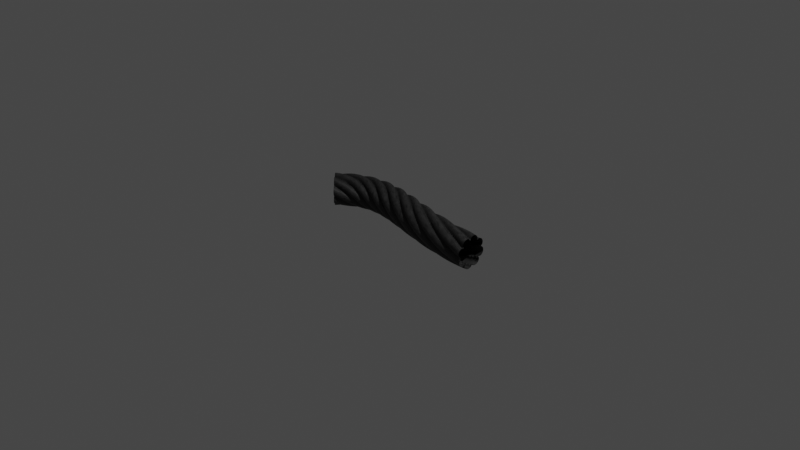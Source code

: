 # Source: cord.blend  (saved by Blender 4.0.36; exported with 4.5.12 LTS)
import bpy
from mathutils import Matrix  # noqa: F401  (used for matrix-valued properties, if any)

bpy.ops.wm.read_factory_settings(use_empty=True)
scene = bpy.context.scene
scene.name = 'Scene'

# ---- collections
col_collection = bpy.data.collections.new('Collection'); scene.collection.children.link(col_collection)

# ---- materials (node trees are filled in below, after node groups)
mat_cord_01 = bpy.data.materials.new('cord_01')
mat_cord_01.displacement_method = 'DISPLACEMENT'

# ---- node groups
ng_rope_base = bpy.data.node_groups.new('rope_base', 'ShaderNodeTree')
_s = ng_rope_base.interface.new_socket(name='BSDF', in_out='OUTPUT', socket_type='NodeSocketShader')
_s = ng_rope_base.interface.new_socket(name='Displacement', in_out='OUTPUT', socket_type='NodeSocketVector')
_s = ng_rope_base.interface.new_socket(name='Color Bake', in_out='OUTPUT', socket_type='NodeSocketColor')
_s.default_value = (0.0, 0.0, 0.0, 0.0)
_s = ng_rope_base.interface.new_socket(name='Metallic Bake', in_out='OUTPUT', socket_type='NodeSocketFloat')
_s.subtype = 'FACTOR'
_s = ng_rope_base.interface.new_socket(name='Roughness Bake', in_out='OUTPUT', socket_type='NodeSocketFloat')
_s = ng_rope_base.interface.new_socket(name='Displacement Bake', in_out='OUTPUT', socket_type='NodeSocketFloat')
_s = ng_rope_base.interface.new_socket(name='--BASIC--', in_out='INPUT', socket_type='NodeSocketFloat')
_s.subtype = 'FACTOR'
_s.hide_value = True
_s = ng_rope_base.interface.new_socket(name='Color', in_out='INPUT', socket_type='NodeSocketColor')
_s.default_value = (0.3732, 0.3893, 0.3308, 1.0)
_s = ng_rope_base.interface.new_socket(name='Color 2', in_out='INPUT', socket_type='NodeSocketColor')
_s = ng_rope_base.interface.new_socket(name='Roughness', in_out='INPUT', socket_type='NodeSocketFloat')
_s.default_value = 0.5
_s.min_value = 0.0
_s.max_value = 1.0
_s = ng_rope_base.interface.new_socket(name='Metallic', in_out='INPUT', socket_type='NodeSocketFloat')
_s.subtype = 'FACTOR'
_s.default_value = 1.0
_s.min_value = 0.0
_s.max_value = 1.0
_s = ng_rope_base.interface.new_socket(name='--PATTERN--', in_out='INPUT', socket_type='NodeSocketFloat')
_s.hide_value = True
_s = ng_rope_base.interface.new_socket(name='Turns', in_out='INPUT', socket_type='NodeSocketFloat')
_s.default_value = 6.0
_s.min_value = 0.0
_s.max_value = 10.0
_s = ng_rope_base.interface.new_socket(name='Mapping', in_out='INPUT', socket_type='NodeSocketFloat')
_s.default_value = 3.0
_s.min_value = 1.0
_s.max_value = 1e+04
_s = ng_rope_base.interface.new_socket(name='Displacement', in_out='INPUT', socket_type='NodeSocketFloat')
_s.default_value = 1.0
_s.min_value = 0.0
_s.max_value = 20.0
_s = ng_rope_base.interface.new_socket(name='--TEXTURE--', in_out='INPUT', socket_type='NodeSocketFloat')
_s.hide_value = True
_s = ng_rope_base.interface.new_socket(name='Texture', in_out='INPUT', socket_type='NodeSocketFloat')
_s.default_value = 1.0
_s.min_value = 0.0
_s.max_value = 1e+04
_s = ng_rope_base.interface.new_socket(name='--OTHERS--', in_out='INPUT', socket_type='NodeSocketFloat')
_s.hide_value = True
_s = ng_rope_base.interface.new_socket(name='Replace Vector', in_out='INPUT', socket_type='NodeSocketVector')
_s.min_value = -1e+04
_s.max_value = 1e+04
_s.hide_value = True
_N = ng_rope_base.nodes; _L = ng_rope_base.links
n0 = _N.new('NodeFrame'); n0.name = 'Frame'; n0.location = (-849, -118)
n0.label = 'Seamless Noise'
n0.width = 2531
n1 = _N.new('NodeReroute'); n1.name = 'Reroute.005'; n1.location = (-1226, 18)
n1.width = 16
n2 = _N.new('ShaderNodeMath'); n2.name = 'Math.006'; n2.location = (369, 912)
n2.operation = 'COSINE'
n2.inputs[1].default_value = 6.283
n3 = _N.new('NodeReroute'); n3.name = 'Reroute.003'; n3.location = (-1183, 219)
n3.width = 16
n3.socket_idname = 'NodeSocketVector'
n4 = _N.new('NodeReroute'); n4.name = 'Reroute.004'; n4.location = (-795, 795)
n4.width = 16
n4.socket_idname = 'NodeSocketVector'
n5 = _N.new('ShaderNodeMath'); n5.name = 'Math.003'; n5.location = (-2042, 437)
n5.operation = 'MULTIPLY'
n6 = _N.new('ShaderNodeCombineXYZ'); n6.name = 'Combine XYZ'; n6.location = (-1862, 476)
n7 = _N.new('ShaderNodeVectorRotate'); n7.name = 'Vector Rotate.001'; n7.location = (-571, 1014)
n7.inputs[3].default_value = 0.7854
n8 = _N.new('ShaderNodeMath'); n8.name = 'Math.004'; n8.location = (-148, 845)
n8.operation = 'MULTIPLY'
n9 = _N.new('ShaderNodeSeparateXYZ'); n9.name = 'Separate XYZ.003'; n9.location = (-354, 916)
n10 = _N.new('ShaderNodeMath'); n10.name = 'Math.005'; n10.location = (61, 903)
n10.operation = 'MULTIPLY'
n10.inputs[1].default_value = 6.283
n11 = _N.new('ShaderNodeMath'); n11.name = 'Math.019'; n11.location = (1099, 1027)
n11.operation = 'POWER'
n12 = _N.new('NodeReroute'); n12.name = 'Reroute.001'; n12.location = (-2277, -23)
n12.width = 16
n13 = _N.new('ShaderNodeVectorMath'); n13.name = 'Vector Math.012'; n13.location = (980, -317)
n13.operation = 'SUBTRACT'
n13.inputs[1].default_value = (0.5, 0.5, 0.0)
n14 = _N.new('ShaderNodeVectorMath'); n14.name = 'Vector Math.013'; n14.location = (1140, -319)
n14.operation = 'ABSOLUTE'
n14.inputs[1].default_value = (0.5, 0.5, 0.0)
n15 = _N.new('ShaderNodeVectorMath'); n15.name = 'Vector Math.014'; n15.location = (1301, -316)
n15.operation = 'SUBTRACT'
n15.inputs[0].default_value = (0.5, 0.5, 0.0)
n16 = _N.new('NodeReroute'); n16.name = 'Reroute.002'; n16.location = (735, -86)
n16.width = 16
n17 = _N.new('ShaderNodeVectorMath'); n17.name = 'Vector Math.010'; n17.location = (1008, -40)
n17.operation = 'ABSOLUTE'
n17.inputs[1].default_value = (0.5, 0.5, 0.0)
n18 = _N.new('ShaderNodeSeparateXYZ'); n18.name = 'Separate XYZ.002'; n18.location = (1382, -50)
n19 = _N.new('ShaderNodeVectorMath'); n19.name = 'Vector Math.011'; n19.location = (1196, -40)
n19.operation = 'SUBTRACT'
n19.inputs[0].default_value = (0.5, 0.5, 0.0)
n20 = _N.new('ShaderNodeMath'); n20.name = 'Math.001'; n20.location = (1561, -61)
n20.operation = 'SMOOTH_MIN'
n20.inputs[2].default_value = 0.18
n21 = _N.new('ShaderNodeVectorMath'); n21.name = 'Vector Math.009'; n21.location = (826, -45)
n21.operation = 'SUBTRACT'
n21.inputs[1].default_value = (0.5, 0.5, 0.0)
n22 = _N.new('ShaderNodeTexCoord'); n22.name = 'Texture Coordinate'; n22.location = (-2722, 192)
n22.hide = True
n23 = _N.new('ShaderNodeMix'); n23.name = 'Mix.002'; n23.location = (-2556, 164)
n23.data_type = 'RGBA'
n24 = _N.new('ShaderNodeMath'); n24.name = 'Math.009'; n24.location = (-2258, 377)
n24.operation = 'SQRT'
n24.inputs[0].default_value = 2.0
n24.inputs[1].default_value = 6.283
n25 = _N.new('ShaderNodeVectorMath'); n25.name = 'Vector Math.015'; n25.location = (-2023, 267)
n25.operation = 'SCALE'
n26 = _N.new('ShaderNodeVectorMath'); n26.name = 'Vector Math.002'; n26.location = (-1600, 441)
n26.hide = True
n26.operation = 'MULTIPLY'
n26.inputs[1].default_value = (2.0, 2.0, 0.0)
n27 = _N.new('ShaderNodeVectorMath'); n27.name = 'Vector Math'; n27.location = (-1598, 477)
n27.hide = True
n27.operation = 'SUBTRACT'
n28 = _N.new('ShaderNodeVectorMath'); n28.name = 'Vector Math.016'; n28.location = (-1391, 386)
n28.operation = 'MULTIPLY'
n29 = _N.new('ShaderNodeVectorMath'); n29.name = 'Vector Math.001'; n29.location = (-2898, 152)
n29.hide = True
n29.operation = 'LENGTH'
n30 = _N.new('ShaderNodeMath'); n30.name = 'Math.022'; n30.location = (-2892, 116)
n30.hide = True
n30.operation = 'GREATER_THAN'
n30.inputs[1].default_value = 0.0
n31 = _N.new('ShaderNodeMath'); n31.name = 'Math.010'; n31.location = (-2157, -231)
n31.operation = 'SNAP'
n31.inputs[1].default_value = 1.0
n32 = _N.new('ShaderNodeMath'); n32.name = 'Math.021'; n32.location = (-2330, -293)
n32.hide = True
n32.operation = 'MULTIPLY'
n33 = _N.new('ShaderNodeCombineXYZ'); n33.name = 'Combine XYZ.002'; n33.location = (-2160, -91)
n33.inputs[1].default_value = 1.0
n34 = _N.new('ShaderNodeMath'); n34.name = 'Math.020'; n34.location = (-2158, -407)
n34.operation = 'SNAP'
n34.inputs[0].default_value = 2.0
n34.inputs[1].default_value = 1.0
n35 = _N.new('NodeReroute'); n35.name = 'Reroute'; n35.location = (-2935, -197)
n35.width = 16
n35.socket_idname = 'NodeSocketFloat'
n36 = _N.new('NodeGroupInput'); n36.name = 'Group Input'; n36.location = (-3262, 48)
n37 = _N.new('NodeGroupOutput'); n37.name = 'Group Output'; n37.location = (3551, 414)
n38 = _N.new('NodeReroute'); n38.name = 'Reroute.008'; n38.location = (2220, -109)
n38.width = 16
n38.socket_idname = 'NodeSocketFloatFactor'
n39 = _N.new('ShaderNodeMix'); n39.name = 'Mix'; n39.location = (2361, -221)
n39.data_type = 'RGBA'
n40 = _N.new('NodeReroute'); n40.name = 'Reroute.009'; n40.location = (2008, -403)
n40.width = 16
n40.socket_idname = 'NodeSocketFloat'
n41 = _N.new('ShaderNodeMix'); n41.name = 'Mix.008'; n41.location = (2347, -44)
n41.data_type = 'RGBA'
n41.blend_type = 'ADD'
n41.clamp_result = True
n41.inputs[0].default_value = 1.0
n42 = _N.new('ShaderNodeBump'); n42.name = 'Bump'; n42.location = (2529, -276)
n42.inputs[1].default_value = 1.0
n42.inputs[2].default_value = 1.0
n43 = _N.new('ShaderNodeDisplacement'); n43.name = 'Displacement'; n43.location = (2419, 779)
n43.inputs[2].default_value = 1.0
n44 = _N.new('ShaderNodeMath'); n44.name = 'Math.007'; n44.location = (637, 890)
n44.operation = 'ABSOLUTE'
n44.inputs[1].default_value = 6.283
n45 = _N.new('ShaderNodeMath'); n45.name = 'Math.023'; n45.location = (2074, -296)
n45.operation = 'MULTIPLY'
n45.inputs[1].default_value = 0.004
n46 = _N.new('ShaderNodeMath'); n46.name = 'Math.024'; n46.location = (2305, -308)
n46.operation = 'MULTIPLY'
n47 = _N.new('ShaderNodeMapRange'); n47.name = 'Map Range.002'; n47.location = (2141, -197)
n47.hide = True
n47.inputs[3].default_value = -0.46
n47.inputs[4].default_value = 0.48
n48 = _N.new('ShaderNodeMix'); n48.name = 'Mix.004'; n48.location = (2108, -9)
n48.hide = True
n48.data_type = 'RGBA'
n48.blend_type = 'MULTIPLY'
n48.inputs[6].default_value = (0.2765, 0.2765, 0.2765, 1.0)
n48.inputs[7].default_value = (0.8228, 0.8228, 0.8228, 1.0)
n49 = _N.new('NodeReroute'); n49.name = 'Reroute.007'; n49.location = (1564, 269)
n49.width = 16
n49.socket_idname = 'NodeSocketFloat'
n50 = _N.new('ShaderNodeMix'); n50.name = 'Mix.006'; n50.location = (1908, 441)
n50.data_type = 'RGBA'
n51 = _N.new('ShaderNodeMix'); n51.name = 'Mix.003'; n51.location = (2543, 374)
n51.data_type = 'RGBA'
n51.blend_type = 'MULTIPLY'
n52 = _N.new('NodeGroupInput'); n52.name = 'Group Input.001'; n52.location = (1332, 342)
n53 = _N.new('ShaderNodeTexNoise'); n53.name = 'Noise Texture'; n53.location = (130, -227)
n53.hide = True
n53.inputs[2].default_value = 140.9
n53.inputs[3].default_value = 14.7
n54 = _N.new('ShaderNodeMix'); n54.name = 'Mix.001'; n54.location = (359, -47)
n54.data_type = 'RGBA'
n54.blend_type = 'LINEAR_LIGHT'
n54.inputs[0].default_value = 0.075
n55 = _N.new('ShaderNodeTexNoise'); n55.name = 'Noise Texture.003'; n55.location = (30, -553)
n55.inputs[2].default_value = 4.0
n55.inputs[3].default_value = 4.0
n56 = _N.new('ShaderNodeMix'); n56.name = 'Mix.009'; n56.location = (431, -381)
n56.data_type = 'RGBA'
n56.blend_type = 'LINEAR_LIGHT'
n56.inputs[0].default_value = 0.04167
n57 = _N.new('ShaderNodeMapping'); n57.name = 'Mapping'; n57.location = (239, -382)
n58 = _N.new('NodeReroute'); n58.name = 'Reroute.006'; n58.location = (639, -416)
n58.width = 16
n59 = _N.new('ShaderNodeMapping'); n59.name = 'Mapping.001'; n59.location = (1080, -635)
n59.inputs[3].default_value = (1.0, 0.1, 1.0)
n60 = _N.new('ShaderNodeMapRange'); n60.name = 'Map Range.001'; n60.location = (1753, -418)
n60.inputs[1].default_value = 0.28
n60.inputs[2].default_value = 0.65
n61 = _N.new('ShaderNodeMapRange'); n61.name = 'Map Range'; n61.location = (1747, -65)
n61.inputs[1].default_value = 0.02
n61.inputs[2].default_value = 0.31
n62 = _N.new('ShaderNodeTexNoise'); n62.name = 'Noise Texture.002'; n62.location = (1388, -644)
n62.noise_dimensions = '4D'
n62.inputs[1].default_value = 10.0
n62.inputs[2].default_value = 200.0
n62.inputs[3].default_value = 14.7
n63 = _N.new('ShaderNodeTexNoise'); n63.name = 'Noise Texture.001'; n63.location = (1467, -317)
n63.inputs[2].default_value = 200.0
n63.inputs[3].default_value = 14.7
n64 = _N.new('ShaderNodeVectorRotate'); n64.name = 'Vector Rotate'; n64.location = (586, -646)
n64.inputs[3].default_value = 0.7854
n65 = _N.new('ShaderNodeMapping'); n65.name = 'Mapping.002'; n65.location = (802, -282)
n65.inputs[3].default_value = (1.0, 0.1, 1.0)
n66 = _N.new('NodeReroute'); n66.name = 'Reroute.010'; n66.location = (2291, 642)
n66.width = 16
n66.socket_idname = 'NodeSocketFloat'
n67 = _N.new('ShaderNodeMath'); n67.name = 'Math.008'; n67.location = (1559, 704)
n67.operation = 'MULTIPLY'
n68 = _N.new('ShaderNodeMath'); n68.name = 'Math.011'; n68.location = (1783, 713)
n68.operation = 'MULTIPLY'
n68.inputs[1].default_value = 0.03
n69 = _N.new('ShaderNodeMath'); n69.name = 'Math.012'; n69.location = (2009, 722)
n70 = _N.new('ShaderNodeBsdfPrincipled'); n70.name = 'Principled BSDF'; n70.location = (3096, 299)
n70.distribution = 'GGX'
n70.subsurface_method = 'RANDOM_WALK_SKIN'
n70.inputs[3].default_value = 1.45
n70.inputs[27].default_value = (0.0, 0.0, 0.0, 1.0)
n70.inputs[28].default_value = 1.0
n13.parent = n0
n14.parent = n0
n15.parent = n0
n16.parent = n0
n17.parent = n0
n18.parent = n0
n19.parent = n0
n20.parent = n0
n21.parent = n0
n39.parent = n0
n53.parent = n0
n54.parent = n0
n55.parent = n0
n56.parent = n0
n57.parent = n0
n58.parent = n0
n59.parent = n0
n61.parent = n0
n62.parent = n0
n63.parent = n0
n64.parent = n0
n65.parent = n0
_L.new(n36.outputs[6], n32.inputs[0])
_L.new(n70.outputs[0], n37.inputs[0])
_L.new(n16.outputs[0], n21.inputs[0])
_L.new(n21.outputs[0], n17.inputs[0])
_L.new(n54.outputs[2], n16.inputs[0])
_L.new(n19.outputs[0], n18.inputs[0])
_L.new(n20.outputs[0], n61.inputs[0])
_L.new(n18.outputs[0], n20.inputs[0])
_L.new(n18.outputs[1], n20.inputs[1])
_L.new(n17.outputs[0], n19.inputs[1])
_L.new(n53.outputs[0], n54.inputs[7])
_L.new(n13.outputs[0], n14.inputs[0])
_L.new(n14.outputs[0], n15.inputs[1])
_L.new(n15.outputs[0], n63.inputs[0])
_L.new(n63.outputs[0], n39.inputs[6])
_L.new(n62.outputs[0], n39.inputs[7])
_L.new(n61.outputs[0], n39.inputs[0])
_L.new(n28.outputs[0], n3.inputs[0])
_L.new(n10.outputs[0], n2.inputs[0])
_L.new(n2.outputs[0], n44.inputs[0])
_L.new(n3.outputs[0], n4.inputs[0])
_L.new(n7.outputs[0], n9.inputs[0])
_L.new(n4.outputs[0], n7.inputs[0])
_L.new(n66.outputs[0], n43.inputs[0])
_L.new(n12.outputs[0], n25.inputs[0])
_L.new(n24.outputs[0], n25.inputs[3])
_L.new(n32.outputs[0], n31.inputs[0])
_L.new(n31.outputs[0], n28.inputs[3])
_L.new(n1.outputs[0], n54.inputs[6])
_L.new(n12.outputs[0], n1.inputs[0])
_L.new(n1.outputs[0], n53.inputs[0])
_L.new(n65.outputs[0], n13.inputs[0])
_L.new(n59.outputs[0], n62.inputs[0])
_L.new(n39.outputs[2], n60.inputs[0])
_L.new(n56.outputs[2], n58.inputs[0])
_L.new(n1.outputs[0], n57.inputs[0])
_L.new(n35.outputs[0], n67.inputs[1])
_L.new(n49.outputs[0], n48.inputs[0])
_L.new(n41.outputs[2], n70.inputs[2])
_L.new(n44.outputs[0], n11.inputs[0])
_L.new(n50.outputs[2], n51.inputs[6])
_L.new(n27.outputs[0], n26.inputs[0])
_L.new(n24.outputs[0], n5.inputs[0])
_L.new(n5.outputs[0], n6.inputs[0])
_L.new(n5.outputs[0], n6.inputs[1])
_L.new(n6.outputs[0], n27.inputs[1])
_L.new(n25.outputs[0], n27.inputs[0])
_L.new(n26.outputs[0], n28.inputs[0])
_L.new(n31.outputs[0], n8.inputs[1])
_L.new(n9.outputs[0], n8.inputs[0])
_L.new(n8.outputs[0], n10.inputs[0])
_L.new(n33.outputs[0], n28.inputs[1])
_L.new(n29.outputs[1], n30.inputs[0])
_L.new(n36.outputs[12], n29.inputs[0])
_L.new(n36.outputs[12], n23.inputs[7])
_L.new(n30.outputs[0], n23.inputs[0])
_L.new(n22.outputs[2], n23.inputs[6])
_L.new(n23.outputs[2], n12.inputs[0])
_L.new(n36.outputs[8], n35.inputs[0])
_L.new(n52.outputs[3], n47.inputs[0])
_L.new(n48.outputs[2], n41.inputs[6])
_L.new(n47.outputs[0], n41.inputs[7])
_L.new(n66.outputs[0], n37.inputs[5])
_L.new(n51.outputs[2], n37.inputs[2])
_L.new(n41.outputs[2], n37.inputs[4])
_L.new(n43.outputs[0], n37.inputs[1])
_L.new(n52.outputs[4], n38.inputs[0])
_L.new(n38.outputs[0], n37.inputs[3])
_L.new(n46.outputs[0], n42.inputs[3])
_L.new(n60.outputs[0], n40.inputs[0])
_L.new(n40.outputs[0], n45.inputs[0])
_L.new(n42.outputs[0], n70.inputs[5])
_L.new(n44.outputs[0], n49.inputs[0])
_L.new(n38.outputs[0], n70.inputs[1])
_L.new(n51.outputs[2], n70.inputs[0])
_L.new(n11.outputs[0], n67.inputs[0])
_L.new(n45.outputs[0], n46.inputs[0])
_L.new(n52.outputs[10], n46.inputs[1])
_L.new(n49.outputs[0], n50.inputs[0])
_L.new(n52.outputs[2], n50.inputs[6])
_L.new(n52.outputs[1], n50.inputs[7])
_L.new(n52.outputs[2], n51.inputs[7])
_L.new(n60.outputs[0], n51.inputs[0])
_L.new(n1.outputs[0], n55.inputs[0])
_L.new(n57.outputs[0], n56.inputs[6])
_L.new(n55.outputs[0], n56.inputs[7])
_L.new(n58.outputs[0], n64.inputs[0])
_L.new(n64.outputs[0], n59.inputs[0])
_L.new(n36.outputs[7], n33.inputs[0])
_L.new(n64.outputs[0], n65.inputs[0])
_L.new(n69.outputs[0], n66.inputs[0])
_L.new(n67.outputs[0], n68.inputs[0])
_L.new(n68.outputs[0], n69.inputs[0])
n37.is_active_output = True

# ---- material node trees
mat_cord_01.use_nodes = True; mat_cord_01.node_tree.nodes.clear()
_N = mat_cord_01.node_tree.nodes; _L = mat_cord_01.node_tree.links
n0 = _N.new('ShaderNodeOutputMaterial'); n0.name = 'Material Output'; n0.location = (3143, 219)
n1 = _N.new('ShaderNodeGroup'); n1.name = 'Group'; n1.location = (2941, 216)
n1.width = 170
n1.node_tree = ng_rope_base
n1.inputs[0].default_value = 0.0
n1.inputs[1].default_value = (0.04785, 0.04785, 0.04785, 1.0)
n1.inputs[2].default_value = (0.007903, 0.007903, 0.007903, 1.0)
n1.inputs[3].default_value = 0.9
n1.inputs[4].default_value = 0.0
n1.inputs[5].default_value = 0.0
n1.inputs[6].default_value = 4.0
n1.inputs[7].default_value = 1.0
n1.inputs[8].default_value = 1.5
n1.inputs[9].default_value = 0.0
n1.inputs[10].default_value = 1.0
n1.inputs[11].default_value = 0.0
n1.inputs[12].default_value = (0.0, 0.0, 0.0)
_L.new(n1.outputs[1], n0.inputs[2])
_L.new(n1.outputs[0], n0.inputs[0])
n0.is_active_output = True

# ---- world
world_world = bpy.data.worlds.new('World'); scene.world = world_world
world_world.use_nodes = True; world_world.node_tree.nodes.clear()
_N = world_world.node_tree.nodes; _L = world_world.node_tree.links
n0 = _N.new('ShaderNodeOutputWorld'); n0.name = 'World Output'; n0.location = (450, 300)
n1 = _N.new('ShaderNodeBackground'); n1.name = 'Background'; n1.location = (10, 300)
n1.inputs[0].default_value = (0.05088, 0.05088, 0.05088, 1.0)
n2 = _N.new('ShaderNodeMixShader'); n2.name = 'Mix Shader'; n2.location = (230, 275)
n3 = _N.new('ShaderNodeLightPath'); n3.name = 'Light Path'; n3.location = (3, 50)
n4 = _N.new('ShaderNodeBackground'); n4.name = 'Background.001'; n4.location = (7, 175)
n4.inputs[0].default_value = (0.05088, 0.05088, 0.05088, 1.0)
_L.new(n2.outputs[0], n0.inputs[0])
_L.new(n1.outputs[0], n2.inputs[1])
_L.new(n3.outputs[0], n2.inputs[0])
_L.new(n4.outputs[0], n2.inputs[2])
n0.is_active_output = True
world_world.color = (0.05088, 0.05088, 0.05088)
world_world.use_sun_shadow = False
world_world.sun_shadow_jitter_overblur = 0.0

# ---- cameras
cam_camera = bpy.data.cameras.new('Camera')
cam_camera.clip_end = 100.0
cam_camera.ortho_scale = 7.314

# ---- lights
light_light = bpy.data.lights.new('Light', 'POINT')
light_light.transmission_factor = 0.0
light_light.use_soft_falloff = False
light_light.energy = 1000.0
light_light.shadow_soft_size = 0.1
light_light.shadow_maximum_resolution = 0.006
light_light.use_absolute_resolution = True

# ---- curves / text
cu_beziercurve = bpy.data.curves.new('BezierCurve', 'CURVE')
cu_beziercurve.dimensions = '3D'
_sp = cu_beziercurve.splines.new('BEZIER'); _sp.bezier_points.add(1)
_sp.bezier_points.foreach_set('co', [-1.0, 0.0, 0.0, 1.0, 0.0, 0.0])
_sp.bezier_points.foreach_set('handle_left', [-1.5, -0.5, 0.0, 0.0, 0.0, 0.0])
_sp.bezier_points.foreach_set('handle_right', [-0.5, 0.5, 0.0, 2.0, 0.0, 0.0])
for _p, _l, _r in zip(_sp.bezier_points, ['ALIGNED', 'ALIGNED'], ['ALIGNED', 'ALIGNED']): _p.handle_left_type = _l; _p.handle_right_type = _r
_sp.order_u = 0
_sp.order_v = 0
cu_beziercurve.materials.append(mat_cord_01)
cu_beziercurve.use_path = True
cu_beziercurve.bevel_depth = 0.136
cu_beziercurve.fill_mode = 'FULL'

# ---- objects
ob_light = bpy.data.objects.new('Light', light_light)
ob_camera = bpy.data.objects.new('Camera', cam_camera)
ob_beziercurve = bpy.data.objects.new('BezierCurve', cu_beziercurve)

# ---- transforms, parenting, visibility, modifiers, constraints
ob_light.location = (4.076, 1.005, 5.904)
ob_light.rotation_euler = (0.6503, 0.05522, 1.866)
ob_light.lock_rotations_4d = False
ob_light.empty_display_type = 'ARROWS'
ob_light.color = (0.0, 0.0, 0.0, 0.0)
ob_light.lineart.crease_threshold = 0.0
ob_camera.location = (7.359, -6.926, 4.958)
ob_camera.rotation_euler = (1.109, 0.0, 0.8149)
ob_camera.lock_rotations_4d = False
ob_camera.empty_display_type = 'ARROWS'
ob_camera.color = (0.0, 0.0, 0.0, 0.0)
ob_camera.display_type = 'WIRE'
ob_camera.lineart.crease_threshold = 0.0
ob_beziercurve.location = (0.0, 0.0, 0.0)
ob_beziercurve.cycles.use_adaptive_subdivision = True
_m = ob_beziercurve.modifiers.new('Subdivision', 'SUBSURF')

# ---- collection membership
col_collection.objects.link(ob_light)
col_collection.objects.link(ob_camera)
col_collection.objects.link(ob_beziercurve)

# ---- scene / render settings (as saved in the file)
scene.camera = ob_camera
scene.frame_start = 1; scene.frame_end = 250; scene.frame_set(1)
scene.render.engine = 'CYCLES'
scene.cycles.feature_set = 'EXPERIMENTAL'
scene.cycles.samples = 512
scene.cycles.sampling_pattern = 'TABULATED_SOBOL'
scene.cycles.use_light_tree = False
scene.cycles.preview_dicing_rate = 1.0
scene.view_settings.view_transform = 'Filmic'
bpy.context.view_layer.update()
